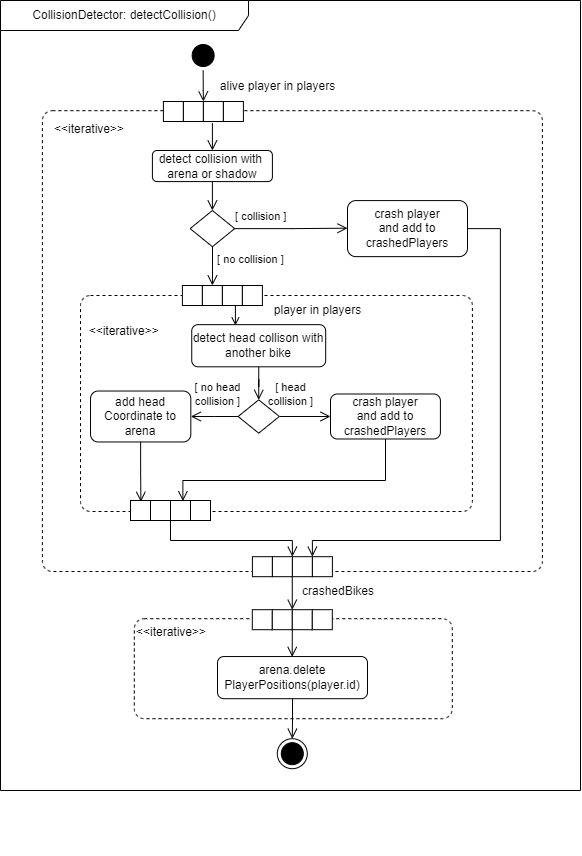

The diagram above was exported from draw.io. Its source (the exported page's mxGraphModel, read from the mxfile embedded in the PNG):
<mxGraphModel dx="5474" dy="2603" grid="1" gridSize="10" guides="1" tooltips="1" connect="1" arrows="1" fold="1" page="1" pageScale="1" pageWidth="827" pageHeight="1169" math="0" shadow="0">
  <root>
    <mxCell id="0" />
    <mxCell id="1" parent="0" />
    <mxCell id="2" value="&lt;div align=&quot;left&quot;&gt;&amp;nbsp;&amp;nbsp;&lt;/div&gt;&lt;div align=&quot;left&quot;&gt;&lt;br&gt;&lt;/div&gt;&lt;div align=&quot;left&quot;&gt;&lt;br&gt;&lt;/div&gt;&lt;div align=&quot;left&quot;&gt;&lt;br&gt;&lt;/div&gt;&lt;div align=&quot;left&quot;&gt;&lt;br&gt;&lt;/div&gt;&lt;div align=&quot;left&quot;&gt;&lt;br&gt;&lt;/div&gt;&lt;div align=&quot;left&quot;&gt;&lt;br&gt;&lt;/div&gt;&lt;div align=&quot;left&quot;&gt;&lt;br&gt;&lt;/div&gt;&lt;div align=&quot;left&quot;&gt;&lt;br&gt;&lt;/div&gt;&lt;div align=&quot;left&quot;&gt;&lt;br&gt;&lt;/div&gt;&lt;div align=&quot;left&quot;&gt;&amp;lt;&amp;lt;iterative&amp;gt;&amp;gt;&lt;/div&gt;&lt;div&gt;&lt;br&gt;&lt;/div&gt;&lt;div&gt;&lt;br&gt;&lt;/div&gt;&lt;div&gt;&lt;br&gt;&lt;/div&gt;&lt;div&gt;&lt;br&gt;&lt;/div&gt;&lt;div&gt;&lt;br&gt;&lt;/div&gt;&lt;div&gt;&lt;br&gt;&lt;/div&gt;&lt;div&gt;&lt;br&gt;&lt;/div&gt;&lt;div&gt;&lt;br&gt;&lt;/div&gt;&lt;div&gt;&lt;br&gt;&lt;/div&gt;&lt;div&gt;&lt;br&gt;&lt;/div&gt;&lt;div&gt;&lt;br&gt;&lt;/div&gt;&lt;div&gt;&lt;br&gt;&lt;/div&gt;&lt;div&gt;&lt;br&gt;&lt;/div&gt;&lt;div&gt;&lt;br&gt;&lt;/div&gt;&lt;div&gt;&lt;br&gt;&lt;/div&gt;" style="html=1;dashed=1;rounded=1;absoluteArcSize=1;arcSize=20;verticalAlign=middle;align=left;container=0;" vertex="1" parent="1">
      <mxGeometry x="-626.2" y="618.19" width="318" height="100" as="geometry" />
    </mxCell>
    <mxCell id="3" value="" style="ellipse;html=1;shape=endState;fillColor=strokeColor;container=0;" vertex="1" parent="1">
      <mxGeometry x="-483.20000000000005" y="738.19" width="30" height="30" as="geometry" />
    </mxCell>
    <mxCell id="4" value="&lt;div&gt;&lt;br&gt;&lt;/div&gt;&lt;div&gt;&lt;br&gt;&lt;/div&gt;" style="text;html=1;align=center;verticalAlign=middle;resizable=0;points=[];autosize=1;strokeColor=none;fillColor=none;" vertex="1" parent="1">
      <mxGeometry x="-359.20000000000005" y="562.1500000000001" width="20" height="40" as="geometry" />
    </mxCell>
    <mxCell id="5" value="" style="group;resizeWidth=0;resizeHeight=0;" vertex="1" parent="1">
      <mxGeometry x="-508.2" y="609.19" width="80" height="20" as="geometry">
        <mxPoint x="118" y="-9" as="offset" />
      </mxGeometry>
    </mxCell>
    <mxCell id="6" value="" style="resizeWidth=0;resizeHeight=0;points=[[0,0],[0.5,0],[1,0]];" vertex="1" parent="5">
      <mxGeometry width="20" height="20" relative="1" as="geometry">
        <mxPoint as="offset" />
      </mxGeometry>
    </mxCell>
    <mxCell id="7" value="" style="resizeWidth=0;resizeHeight=0;points=[[0,0],[0.5,0],[1,0]];" vertex="1" parent="5">
      <mxGeometry width="20" height="20" relative="1" as="geometry">
        <mxPoint x="20" as="offset" />
      </mxGeometry>
    </mxCell>
    <mxCell id="8" value="" style="resizeWidth=0;resizeHeight=0;points=[[0,0],[0.5,0],[1,0]];" vertex="1" parent="5">
      <mxGeometry width="20" height="20" relative="1" as="geometry">
        <mxPoint x="40" as="offset" />
      </mxGeometry>
    </mxCell>
    <mxCell id="9" value="" style="resizeWidth=0;resizeHeight=0;points=[[0,0],[0.5,0],[1,0]];" vertex="1" parent="5">
      <mxGeometry width="20" height="20" relative="1" as="geometry">
        <mxPoint x="60" as="offset" />
      </mxGeometry>
    </mxCell>
    <mxCell id="10" style="edgeStyle=orthogonalEdgeStyle;rounded=0;orthogonalLoop=1;jettySize=auto;html=1;exitX=0.5;exitY=1;exitDx=0;exitDy=0;entryX=0.5;entryY=0;entryDx=0;entryDy=0;endArrow=open;endFill=0;endSize=8;" edge="1" source="11" target="3" parent="1">
      <mxGeometry relative="1" as="geometry" />
    </mxCell>
    <mxCell id="11" value="arena.delete&lt;br&gt;PlayerPositions(player.id)" style="rounded=1;whiteSpace=wrap;html=1;strokeColor=#000000;container=0;" vertex="1" parent="1">
      <mxGeometry x="-543" y="656.0500000000001" width="150" height="42.14" as="geometry" />
    </mxCell>
    <mxCell id="12" value="alive player in players" style="text;html=1;strokeColor=none;fillColor=none;align=center;verticalAlign=middle;whiteSpace=wrap;rounded=0;" vertex="1" parent="1">
      <mxGeometry x="-570" y="71.00000000000007" width="175" height="30" as="geometry" />
    </mxCell>
    <mxCell id="13" style="edgeStyle=orthogonalEdgeStyle;rounded=0;orthogonalLoop=1;jettySize=auto;html=1;endArrow=open;endFill=0;endSize=8;entryX=1;entryY=0;entryDx=0;entryDy=0;" edge="1" target="7" parent="1">
      <mxGeometry relative="1" as="geometry">
        <mxPoint x="-468.3899999999998" y="603.19" as="targetPoint" />
        <mxPoint x="-468.2699999999995" y="575.1863297681707" as="sourcePoint" />
      </mxGeometry>
    </mxCell>
    <mxCell id="14" style="edgeStyle=orthogonalEdgeStyle;rounded=0;orthogonalLoop=1;jettySize=auto;html=1;endArrow=open;endFill=0;endSize=8;entryX=0.5;entryY=0;entryDx=0;entryDy=0;" edge="1" parent="1">
      <mxGeometry relative="1" as="geometry">
        <mxPoint x="-468.3099999999995" y="656.3800000000001" as="targetPoint" />
        <mxPoint x="-468.1899999999996" y="628.3763297681703" as="sourcePoint" />
      </mxGeometry>
    </mxCell>
    <mxCell id="15" value="crashedBikes" style="text;html=1;strokeColor=none;fillColor=none;align=center;verticalAlign=middle;whiteSpace=wrap;rounded=0;" vertex="1" parent="1">
      <mxGeometry x="-683.3300000000002" y="520" width="96" height="30" as="geometry" />
    </mxCell>
    <mxCell id="16" value="&amp;lt;&amp;lt;iterative&amp;gt;&amp;gt;" style="dashed=1;rounded=1;absoluteArcSize=1;arcSize=20;html=1;verticalAlign=top;align=left;spacingTop=5;spacingLeft=10;" vertex="1" parent="1">
      <mxGeometry x="-718.1000000000001" y="110.17" width="500" height="460.83" as="geometry" />
    </mxCell>
    <mxCell id="17" value="&lt;div align=&quot;left&quot;&gt;&amp;nbsp; &amp;lt;&amp;lt;iterative&amp;gt;&amp;gt;&lt;/div&gt;&lt;div align=&quot;left&quot;&gt;&lt;br&gt;&lt;/div&gt;&lt;div align=&quot;left&quot;&gt;&lt;br&gt;&lt;/div&gt;&lt;div align=&quot;left&quot;&gt;&lt;br&gt;&lt;/div&gt;&lt;div align=&quot;left&quot;&gt;&lt;br&gt;&lt;/div&gt;&lt;div align=&quot;left&quot;&gt;&lt;br&gt;&lt;/div&gt;&lt;div align=&quot;left&quot;&gt;&lt;br&gt;&lt;/div&gt;&lt;div align=&quot;left&quot;&gt;&lt;br&gt;&lt;/div&gt;&lt;div align=&quot;left&quot;&gt;&lt;br&gt;&lt;/div&gt;&lt;div&gt;&lt;br&gt;&lt;/div&gt;&lt;div&gt;&lt;br&gt;&lt;/div&gt;" style="html=1;dashed=1;rounded=1;absoluteArcSize=1;arcSize=20;verticalAlign=middle;align=left;container=0;" vertex="1" parent="1">
      <mxGeometry x="-680.0000000000001" y="295" width="391.9" height="216" as="geometry" />
    </mxCell>
    <mxCell id="18" value="" style="group;resizeWidth=0;resizeHeight=0;" vertex="1" parent="1">
      <mxGeometry x="-597.1000000000001" y="101" width="80" height="20" as="geometry" />
    </mxCell>
    <mxCell id="19" value="" style="resizeWidth=0;resizeHeight=0;points=[[0,0],[0.5,0],[1,0]];" vertex="1" parent="18">
      <mxGeometry width="20" height="20" relative="1" as="geometry">
        <mxPoint as="offset" />
      </mxGeometry>
    </mxCell>
    <mxCell id="20" value="" style="resizeWidth=0;resizeHeight=0;points=[[0,0],[0.5,0],[1,0]];" vertex="1" parent="18">
      <mxGeometry width="20" height="20" relative="1" as="geometry">
        <mxPoint x="20" as="offset" />
      </mxGeometry>
    </mxCell>
    <mxCell id="21" value="" style="resizeWidth=0;resizeHeight=0;points=[[0,0],[0.5,0],[1,0]];" vertex="1" parent="18">
      <mxGeometry width="20" height="20" relative="1" as="geometry">
        <mxPoint x="40" as="offset" />
      </mxGeometry>
    </mxCell>
    <mxCell id="22" value="" style="resizeWidth=0;resizeHeight=0;points=[[0,0],[0.5,0],[1,0]];" vertex="1" parent="18">
      <mxGeometry width="20" height="20" relative="1" as="geometry">
        <mxPoint x="60" as="offset" />
      </mxGeometry>
    </mxCell>
    <mxCell id="23" value="" style="edgeStyle=orthogonalEdgeStyle;html=1;verticalAlign=bottom;endArrow=open;endSize=8;strokeColor=#000000;rounded=0;" edge="1" target="24" parent="1">
      <mxGeometry relative="1" as="geometry">
        <mxPoint x="-548.1000000000001" y="169.7376303925452" as="targetPoint" />
        <Array as="points" />
        <mxPoint x="-548.1000000000004" y="122.46999023551052" as="sourcePoint" />
      </mxGeometry>
    </mxCell>
    <mxCell id="24" value="detect collision with&amp;nbsp;&lt;br&gt;arena or shadow" style="rounded=1;whiteSpace=wrap;html=1;strokeColor=#000000;fillColor=#FFFFFF;" vertex="1" parent="1">
      <mxGeometry x="-608.1000000000001" y="150" width="120" height="31.09" as="geometry" />
    </mxCell>
    <mxCell id="25" value="" style="edgeStyle=orthogonalEdgeStyle;html=1;verticalAlign=bottom;endArrow=open;endSize=8;strokeColor=#000000;rounded=0;entryX=0.5;entryY=0;entryDx=0;entryDy=0;exitX=0.5;exitY=1;exitDx=0;exitDy=0;" edge="1" source="24" target="26" parent="1">
      <mxGeometry relative="1" as="geometry">
        <mxPoint x="-548.3600000000001" y="294.9430671722037" as="targetPoint" />
        <Array as="points" />
        <mxPoint x="-547.8400000000001" y="234.25321506045694" as="sourcePoint" />
      </mxGeometry>
    </mxCell>
    <mxCell id="26" value="" style="rhombus;whiteSpace=wrap;html=1;fillColor=#FFFFFF;strokeColor=#000000;" vertex="1" parent="1">
      <mxGeometry x="-570.3500000000001" y="210" width="44.5" height="36.23" as="geometry" />
    </mxCell>
    <mxCell id="27" value="&amp;nbsp;[ no collision ]" style="edgeStyle=orthogonalEdgeStyle;html=1;align=left;verticalAlign=top;endArrow=open;endSize=8;strokeColor=#000000;rounded=0;" edge="1" source="26" parent="1">
      <mxGeometry x="-1" relative="1" as="geometry">
        <mxPoint x="-548.0799999999999" y="284.9499999999998" as="targetPoint" />
        <Array as="points" />
      </mxGeometry>
    </mxCell>
    <mxCell id="28" value="&amp;nbsp;[ collision ]" style="edgeStyle=orthogonalEdgeStyle;html=1;align=left;verticalAlign=bottom;endArrow=open;endSize=8;strokeColor=#000000;rounded=0;exitX=1;exitY=0.5;exitDx=0;exitDy=0;entryX=0;entryY=0.5;entryDx=0;entryDy=0;" edge="1" source="26" parent="1">
      <mxGeometry x="-1" y="5" relative="1" as="geometry">
        <mxPoint x="-413" y="227.69999999999982" as="targetPoint" />
        <Array as="points" />
        <mxPoint x="-523.6035414699388" y="293.88461538461536" as="sourcePoint" />
        <mxPoint x="-4" y="2" as="offset" />
      </mxGeometry>
    </mxCell>
    <mxCell id="29" value="player in players" style="text;html=1;strokeColor=none;fillColor=none;align=center;verticalAlign=middle;whiteSpace=wrap;rounded=0;" vertex="1" parent="1">
      <mxGeometry x="-530.0000000000001" y="295.0000000000001" width="175" height="30" as="geometry" />
    </mxCell>
    <mxCell id="30" style="edgeStyle=orthogonalEdgeStyle;rounded=0;orthogonalLoop=1;jettySize=auto;html=1;entryX=0.655;entryY=0.029;entryDx=0;entryDy=0;entryPerimeter=0;endArrow=open;endFill=0;endSize=8;" edge="1" source="31" target="58" parent="1">
      <mxGeometry relative="1" as="geometry">
        <Array as="points">
          <mxPoint x="-375.10000000000014" y="480" />
          <mxPoint x="-578.1000000000001" y="480" />
        </Array>
      </mxGeometry>
    </mxCell>
    <mxCell id="31" value="crash player&lt;br&gt;and add to crashedPlayers" style="rounded=1;whiteSpace=wrap;html=1;strokeColor=#000000;fillColor=#FFFFFF;" vertex="1" parent="1">
      <mxGeometry x="-430.0000000000001" y="393.49" width="109.9" height="44.99" as="geometry" />
    </mxCell>
    <mxCell id="32" style="edgeStyle=orthogonalEdgeStyle;rounded=0;orthogonalLoop=1;jettySize=auto;html=1;exitX=1;exitY=0.5;exitDx=0;exitDy=0;entryX=0;entryY=0.5;entryDx=0;entryDy=0;fontSize=12;endArrow=open;endFill=0;endSize=8;" edge="1" source="39" target="31" parent="1">
      <mxGeometry relative="1" as="geometry" />
    </mxCell>
    <mxCell id="33" value="" style="group;resizeWidth=0;resizeHeight=0;" vertex="1" parent="1">
      <mxGeometry x="-508.10000000000014" y="556.18632976817" width="80" height="20" as="geometry" />
    </mxCell>
    <mxCell id="34" value="" style="resizeWidth=0;resizeHeight=0;points=[[0,0],[0.5,0],[1,0]];" vertex="1" parent="33">
      <mxGeometry width="20" height="20" relative="1" as="geometry">
        <mxPoint as="offset" />
      </mxGeometry>
    </mxCell>
    <mxCell id="35" value="" style="resizeWidth=0;resizeHeight=0;points=[[0,0],[0.5,0],[1,0]];" vertex="1" parent="33">
      <mxGeometry width="20" height="20" relative="1" as="geometry">
        <mxPoint x="20" as="offset" />
      </mxGeometry>
    </mxCell>
    <mxCell id="36" value="" style="resizeWidth=0;resizeHeight=0;points=[[0,0],[0.5,0],[1,0]];" vertex="1" parent="33">
      <mxGeometry width="20" height="20" relative="1" as="geometry">
        <mxPoint x="40" as="offset" />
      </mxGeometry>
    </mxCell>
    <mxCell id="37" value="" style="resizeWidth=0;resizeHeight=0;points=[[0,0],[0.5,0],[1,0]];" vertex="1" parent="33">
      <mxGeometry width="20" height="20" relative="1" as="geometry">
        <mxPoint x="60" as="offset" />
      </mxGeometry>
    </mxCell>
    <mxCell id="38" style="edgeStyle=orthogonalEdgeStyle;rounded=0;orthogonalLoop=1;jettySize=auto;html=1;entryX=1;entryY=0.5;entryDx=0;entryDy=0;endArrow=open;endFill=0;endSize=8;" edge="1" source="39" target="54" parent="1">
      <mxGeometry relative="1" as="geometry" />
    </mxCell>
    <mxCell id="39" value="" style="rhombus;whiteSpace=wrap;html=1;fillColor=#FFFFFF;strokeColor=#000000;" vertex="1" parent="1">
      <mxGeometry x="-522.3860606060607" y="399.3299999999999" width="41.21212121212121" height="33.32" as="geometry" />
    </mxCell>
    <mxCell id="40" style="edgeStyle=orthogonalEdgeStyle;rounded=0;orthogonalLoop=1;jettySize=auto;html=1;entryX=0.5;entryY=0;entryDx=0;entryDy=0;fontSize=12;endArrow=open;endFill=0;endSize=8;" edge="1" source="52" target="39" parent="1">
      <mxGeometry relative="1" as="geometry" />
    </mxCell>
    <mxCell id="41" style="edgeStyle=orthogonalEdgeStyle;rounded=0;orthogonalLoop=1;jettySize=auto;html=1;entryX=0;entryY=0;entryDx=0;entryDy=0;endArrow=open;endFill=0;endSize=8;" edge="1" source="42" target="21" parent="1">
      <mxGeometry relative="1" as="geometry" />
    </mxCell>
    <mxCell id="42" value="" style="ellipse;html=1;shape=startState;fillColor=#000000;strokeColor=#000000;" vertex="1" parent="1">
      <mxGeometry x="-572.3500000000001" y="40.000000000000114" width="30" height="30" as="geometry" />
    </mxCell>
    <mxCell id="43" style="edgeStyle=orthogonalEdgeStyle;rounded=0;orthogonalLoop=1;jettySize=auto;html=1;exitX=1;exitY=0.5;exitDx=0;exitDy=0;entryX=1;entryY=0;entryDx=0;entryDy=0;endArrow=open;endFill=0;endSize=8;" edge="1" source="44" target="36" parent="1">
      <mxGeometry relative="1" as="geometry">
        <Array as="points">
          <mxPoint x="-260.10000000000014" y="228" />
          <mxPoint x="-260.10000000000014" y="540" />
          <mxPoint x="-448.10000000000014" y="540" />
        </Array>
      </mxGeometry>
    </mxCell>
    <mxCell id="44" value="crash player&lt;br&gt;and add to crashedPlayers" style="rounded=1;whiteSpace=wrap;html=1;strokeColor=#000000;fillColor=#FFFFFF;" vertex="1" parent="1">
      <mxGeometry x="-413.0000000000001" y="200.08999999999997" width="120" height="56.05" as="geometry" />
    </mxCell>
    <mxCell id="45" value="" style="group" vertex="1" connectable="0" parent="1">
      <mxGeometry x="-578.0976470588244" y="285.00000000000006" width="80" height="20" as="geometry" />
    </mxCell>
    <mxCell id="46" value="" style="resizeWidth=0;resizeHeight=0;points=[[0,0],[0.5,0],[1,0]];" vertex="1" parent="45">
      <mxGeometry width="20" height="20" relative="1" as="geometry">
        <mxPoint as="offset" />
      </mxGeometry>
    </mxCell>
    <mxCell id="47" value="" style="resizeWidth=0;resizeHeight=0;points=[[0,0],[0.5,0],[1,0]];" vertex="1" parent="45">
      <mxGeometry width="20" height="20" relative="1" as="geometry">
        <mxPoint x="20" as="offset" />
      </mxGeometry>
    </mxCell>
    <mxCell id="48" value="" style="resizeWidth=0;resizeHeight=0;points=[[0,0],[0.5,0],[1,0]];" vertex="1" parent="45">
      <mxGeometry width="20" height="20" relative="1" as="geometry">
        <mxPoint x="40" as="offset" />
      </mxGeometry>
    </mxCell>
    <mxCell id="49" value="" style="resizeWidth=0;resizeHeight=0;points=[[0,0],[0.5,0],[1,0]];" vertex="1" parent="45">
      <mxGeometry width="20" height="20" relative="1" as="geometry">
        <mxPoint x="60" as="offset" />
      </mxGeometry>
    </mxCell>
    <mxCell id="50" style="edgeStyle=orthogonalEdgeStyle;rounded=0;orthogonalLoop=1;jettySize=auto;html=1;startArrow=open;startFill=0;endArrow=none;endFill=0;" edge="1" parent="1">
      <mxGeometry relative="1" as="geometry">
        <mxPoint x="-525.058403361345" y="304.58155791924673" as="targetPoint" />
        <Array as="points">
          <mxPoint x="-525.0584033613446" y="305.5291845266444" />
        </Array>
        <mxPoint x="-525.067" y="324.97000000000025" as="sourcePoint" />
      </mxGeometry>
    </mxCell>
    <mxCell id="51" style="edgeStyle=orthogonalEdgeStyle;rounded=0;orthogonalLoop=1;jettySize=auto;html=1;exitX=0.5;exitY=1;exitDx=0;exitDy=0;entryX=1;entryY=0;entryDx=0;entryDy=0;endArrow=open;endFill=0;endSize=8;" edge="1" source="58" target="35" parent="1">
      <mxGeometry relative="1" as="geometry">
        <Array as="points">
          <mxPoint x="-590.1000000000001" y="540" />
          <mxPoint x="-468.10000000000014" y="540" />
        </Array>
      </mxGeometry>
    </mxCell>
    <mxCell id="52" value="detect head collison with another bike" style="rounded=1;whiteSpace=wrap;html=1;" vertex="1" parent="1">
      <mxGeometry x="-568.7597549019608" y="324.15999999999997" width="133.96133333333333" height="42.14" as="geometry" />
    </mxCell>
    <mxCell id="53" style="edgeStyle=orthogonalEdgeStyle;rounded=0;orthogonalLoop=1;jettySize=auto;html=1;entryX=0.52;entryY=0.065;entryDx=0;entryDy=0;entryPerimeter=0;endArrow=open;endFill=0;endSize=8;" edge="1" source="54" target="59" parent="1">
      <mxGeometry relative="1" as="geometry" />
    </mxCell>
    <mxCell id="54" value="add head&lt;br&gt;Coordinate to arena" style="rounded=1;whiteSpace=wrap;html=1;strokeColor=#000000;fillColor=#FFFFFF;" vertex="1" parent="1">
      <mxGeometry x="-669.9705882352943" y="390.52" width="100.29411764705883" height="50.94" as="geometry" />
    </mxCell>
    <mxCell id="55" value="[ head &lt;br&gt;collision ]" style="text;html=1;strokeColor=none;fillColor=none;align=center;verticalAlign=middle;whiteSpace=wrap;rounded=0;fontSize=11;" vertex="1" parent="1">
      <mxGeometry x="-502.37911764705893" y="379.67" width="64.57938235294118" height="29.05" as="geometry" />
    </mxCell>
    <mxCell id="56" value="" style="group" connectable="0" vertex="1" parent="1">
      <mxGeometry x="-589.7352941176472" y="379.96" width="72.70320588235293" height="29.05" as="geometry" />
    </mxCell>
    <mxCell id="57" value="[ no head &lt;br&gt;collision ]" style="text;html=1;strokeColor=none;fillColor=none;align=center;verticalAlign=middle;whiteSpace=wrap;rounded=0;fontSize=11;" vertex="1" parent="56">
      <mxGeometry x="22.174625624955144" width="50.52858025739779" height="29.049979891001907" as="geometry" />
    </mxCell>
    <mxCell id="58" value="" style="group;resizeWidth=0;resizeHeight=0;" vertex="1" parent="1">
      <mxGeometry x="-630.0000000000002" y="500" width="80" height="20" as="geometry">
        <mxPoint x="50" y="-10" as="offset" />
      </mxGeometry>
    </mxCell>
    <mxCell id="59" value="" style="resizeWidth=0;resizeHeight=0;points=[[0,1],[0.5,1],[1,1]];" vertex="1" parent="58">
      <mxGeometry width="20" height="20" relative="1" as="geometry">
        <mxPoint as="offset" />
      </mxGeometry>
    </mxCell>
    <mxCell id="60" value="" style="resizeWidth=0;resizeHeight=0;points=[[0,1],[0.5,1],[1,1]];" vertex="1" parent="58">
      <mxGeometry width="20" height="20" relative="1" as="geometry">
        <mxPoint x="20" as="offset" />
      </mxGeometry>
    </mxCell>
    <mxCell id="61" value="" style="resizeWidth=0;resizeHeight=0;points=[[0,1],[0.5,1],[1,1]];" vertex="1" parent="58">
      <mxGeometry width="20" height="20" relative="1" as="geometry">
        <mxPoint x="40" as="offset" />
      </mxGeometry>
    </mxCell>
    <mxCell id="62" value="" style="resizeWidth=0;resizeHeight=0;points=[[0,1],[0.5,1],[1,1]];" vertex="1" parent="58">
      <mxGeometry width="20" height="20" relative="1" as="geometry">
        <mxPoint x="60" as="offset" />
      </mxGeometry>
    </mxCell>
    <mxCell id="63" value="crashedBikes" style="text;html=1;strokeColor=none;fillColor=none;align=center;verticalAlign=middle;whiteSpace=wrap;rounded=0;" vertex="1" parent="1">
      <mxGeometry x="-470.0000000000001" y="576.19" width="96" height="30" as="geometry" />
    </mxCell>
    <mxCell id="64" value="CollisionDetector: detectCollision()" style="shape=umlFrame;whiteSpace=wrap;html=1;sketch=0;fillColor=default;width=248;height=30;align=center;" vertex="1" parent="1">
      <mxGeometry x="-760" width="580" height="790" as="geometry" />
    </mxCell>
  </root>
</mxGraphModel>